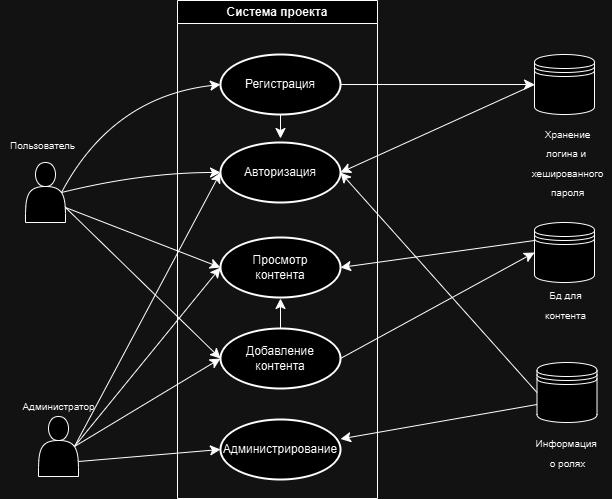

The diagram above was exported from draw.io. Its source (the exported page's mxGraphModel, read from the mxfile embedded in the PNG):
<mxGraphModel dx="1779" dy="1280" grid="0" gridSize="10" guides="1" tooltips="1" connect="1" arrows="1" fold="1" page="0" pageScale="1" pageWidth="850" pageHeight="1100" math="0" shadow="0">
  <root>
    <mxCell id="0" />
    <mxCell id="1" parent="0" />
    <mxCell id="997vQqD8DiAR4so7xjMj-1" value="" style="shape=actor;whiteSpace=wrap;html=1;" vertex="1" parent="1">
      <mxGeometry x="-212" y="72" width="40" height="60" as="geometry" />
    </mxCell>
    <mxCell id="997vQqD8DiAR4so7xjMj-11" style="edgeStyle=none;curved=1;rounded=0;orthogonalLoop=1;jettySize=auto;html=1;exitX=0.5;exitY=1;exitDx=0;exitDy=0;exitPerimeter=0;fontSize=12;startSize=8;endSize=8;" edge="1" parent="1" source="997vQqD8DiAR4so7xjMj-3">
      <mxGeometry relative="1" as="geometry">
        <mxPoint x="43" y="48" as="targetPoint" />
      </mxGeometry>
    </mxCell>
    <mxCell id="997vQqD8DiAR4so7xjMj-18" style="edgeStyle=none;curved=1;rounded=0;orthogonalLoop=1;jettySize=auto;html=1;exitX=1;exitY=0.5;exitDx=0;exitDy=0;entryX=0;entryY=0.5;entryDx=0;entryDy=0;fontSize=12;startSize=8;endSize=8;exitPerimeter=0;" edge="1" parent="1" source="997vQqD8DiAR4so7xjMj-3" target="997vQqD8DiAR4so7xjMj-15">
      <mxGeometry relative="1" as="geometry" />
    </mxCell>
    <mxCell id="997vQqD8DiAR4so7xjMj-3" value="Регистрация" style="strokeWidth=2;html=1;shape=mxgraph.flowchart.start_1;whiteSpace=wrap;" vertex="1" parent="1">
      <mxGeometry x="-17" y="-36" width="120" height="60" as="geometry" />
    </mxCell>
    <mxCell id="997vQqD8DiAR4so7xjMj-4" value="Авторизация" style="strokeWidth=2;html=1;shape=mxgraph.flowchart.start_1;whiteSpace=wrap;" vertex="1" parent="1">
      <mxGeometry x="-17" y="52" width="120" height="60" as="geometry" />
    </mxCell>
    <mxCell id="997vQqD8DiAR4so7xjMj-5" value="Просмотр&lt;div&gt;контента&lt;/div&gt;" style="strokeWidth=2;html=1;shape=mxgraph.flowchart.start_1;whiteSpace=wrap;" vertex="1" parent="1">
      <mxGeometry x="-17" y="147" width="120" height="60" as="geometry" />
    </mxCell>
    <mxCell id="997vQqD8DiAR4so7xjMj-13" style="edgeStyle=none;curved=1;rounded=0;orthogonalLoop=1;jettySize=auto;html=1;exitX=0.5;exitY=0;exitDx=0;exitDy=0;exitPerimeter=0;fontSize=12;startSize=8;endSize=8;" edge="1" parent="1" source="997vQqD8DiAR4so7xjMj-6">
      <mxGeometry relative="1" as="geometry">
        <mxPoint x="43" y="208" as="targetPoint" />
      </mxGeometry>
    </mxCell>
    <mxCell id="997vQqD8DiAR4so7xjMj-28" style="edgeStyle=none;curved=1;rounded=0;orthogonalLoop=1;jettySize=auto;html=1;exitX=1;exitY=0.5;exitDx=0;exitDy=0;exitPerimeter=0;entryX=0;entryY=0.5;entryDx=0;entryDy=0;fontSize=12;startSize=8;endSize=8;" edge="1" parent="1" source="997vQqD8DiAR4so7xjMj-6" target="997vQqD8DiAR4so7xjMj-16">
      <mxGeometry relative="1" as="geometry" />
    </mxCell>
    <mxCell id="997vQqD8DiAR4so7xjMj-6" value="Добавление&lt;div&gt;контента&lt;/div&gt;" style="strokeWidth=2;html=1;shape=mxgraph.flowchart.start_1;whiteSpace=wrap;" vertex="1" parent="1">
      <mxGeometry x="-17" y="238" width="120" height="60" as="geometry" />
    </mxCell>
    <mxCell id="997vQqD8DiAR4so7xjMj-7" value="Администрирование" style="strokeWidth=2;html=1;shape=mxgraph.flowchart.start_1;whiteSpace=wrap;" vertex="1" parent="1">
      <mxGeometry x="-17" y="329" width="120" height="60" as="geometry" />
    </mxCell>
    <mxCell id="997vQqD8DiAR4so7xjMj-9" style="edgeStyle=none;curved=1;rounded=0;orthogonalLoop=1;jettySize=auto;html=1;exitX=0.9;exitY=0.5;exitDx=0;exitDy=0;exitPerimeter=0;entryX=0;entryY=0.5;entryDx=0;entryDy=0;entryPerimeter=0;fontSize=12;startSize=8;endSize=8;" edge="1" parent="1" source="997vQqD8DiAR4so7xjMj-1" target="997vQqD8DiAR4so7xjMj-3">
      <mxGeometry relative="1" as="geometry">
        <Array as="points">
          <mxPoint x="-125" y="6" />
        </Array>
      </mxGeometry>
    </mxCell>
    <mxCell id="997vQqD8DiAR4so7xjMj-10" style="edgeStyle=none;curved=1;rounded=0;orthogonalLoop=1;jettySize=auto;html=1;exitX=0.9;exitY=0.5;exitDx=0;exitDy=0;exitPerimeter=0;entryX=0;entryY=0.5;entryDx=0;entryDy=0;entryPerimeter=0;fontSize=12;startSize=8;endSize=8;" edge="1" parent="1" source="997vQqD8DiAR4so7xjMj-1" target="997vQqD8DiAR4so7xjMj-4">
      <mxGeometry relative="1" as="geometry">
        <Array as="points">
          <mxPoint x="-95" y="82" />
        </Array>
      </mxGeometry>
    </mxCell>
    <mxCell id="997vQqD8DiAR4so7xjMj-12" style="edgeStyle=none;curved=1;rounded=0;orthogonalLoop=1;jettySize=auto;html=1;exitX=1;exitY=0.75;exitDx=0;exitDy=0;entryX=0;entryY=0.5;entryDx=0;entryDy=0;entryPerimeter=0;fontSize=12;startSize=8;endSize=8;" edge="1" parent="1" source="997vQqD8DiAR4so7xjMj-1" target="997vQqD8DiAR4so7xjMj-6">
      <mxGeometry relative="1" as="geometry" />
    </mxCell>
    <mxCell id="997vQqD8DiAR4so7xjMj-15" value="" style="shape=datastore;whiteSpace=wrap;html=1;" vertex="1" parent="1">
      <mxGeometry x="297" y="-36" width="60" height="60" as="geometry" />
    </mxCell>
    <mxCell id="997vQqD8DiAR4so7xjMj-16" value="" style="shape=datastore;whiteSpace=wrap;html=1;" vertex="1" parent="1">
      <mxGeometry x="297" y="132" width="60" height="60" as="geometry" />
    </mxCell>
    <mxCell id="997vQqD8DiAR4so7xjMj-26" style="edgeStyle=none;curved=1;rounded=0;orthogonalLoop=1;jettySize=auto;html=1;exitX=0;exitY=0.7;exitDx=0;exitDy=0;fontSize=12;startSize=8;endSize=8;" edge="1" parent="1" source="997vQqD8DiAR4so7xjMj-17" target="997vQqD8DiAR4so7xjMj-7">
      <mxGeometry relative="1" as="geometry" />
    </mxCell>
    <mxCell id="997vQqD8DiAR4so7xjMj-17" value="" style="shape=datastore;whiteSpace=wrap;html=1;" vertex="1" parent="1">
      <mxGeometry x="299.5" y="272" width="60" height="60" as="geometry" />
    </mxCell>
    <mxCell id="997vQqD8DiAR4so7xjMj-19" style="edgeStyle=none;curved=1;rounded=0;orthogonalLoop=1;jettySize=auto;html=1;exitX=0;exitY=0.5;exitDx=0;exitDy=0;entryX=1;entryY=0.5;entryDx=0;entryDy=0;entryPerimeter=0;fontSize=12;startSize=8;endSize=8;" edge="1" parent="1" source="997vQqD8DiAR4so7xjMj-15" target="997vQqD8DiAR4so7xjMj-4">
      <mxGeometry relative="1" as="geometry" />
    </mxCell>
    <mxCell id="997vQqD8DiAR4so7xjMj-20" value="&lt;font size=&quot;1&quot;&gt;Хранение&lt;/font&gt;&lt;div&gt;&lt;font size=&quot;1&quot;&gt;логина и&amp;nbsp;&lt;/font&gt;&lt;/div&gt;&lt;div&gt;&lt;font size=&quot;1&quot;&gt;хешированного&lt;/font&gt;&lt;/div&gt;&lt;div&gt;&lt;font size=&quot;1&quot;&gt;пароля&lt;/font&gt;&lt;/div&gt;" style="text;html=1;align=center;verticalAlign=middle;resizable=0;points=[];autosize=1;strokeColor=none;fillColor=none;fontSize=16;" vertex="1" parent="1">
      <mxGeometry x="284.5" y="26" width="90" height="89" as="geometry" />
    </mxCell>
    <mxCell id="997vQqD8DiAR4so7xjMj-23" style="edgeStyle=none;curved=1;rounded=0;orthogonalLoop=1;jettySize=auto;html=1;exitX=1;exitY=0.75;exitDx=0;exitDy=0;entryX=0;entryY=0.5;entryDx=0;entryDy=0;entryPerimeter=0;fontSize=12;startSize=8;endSize=8;" edge="1" parent="1" source="997vQqD8DiAR4so7xjMj-1" target="997vQqD8DiAR4so7xjMj-5">
      <mxGeometry relative="1" as="geometry" />
    </mxCell>
    <mxCell id="997vQqD8DiAR4so7xjMj-24" value="&lt;font style=&quot;font-size: 10px;&quot;&gt;Информация&amp;nbsp;&lt;/font&gt;&lt;div&gt;&lt;font style=&quot;font-size: 10px;&quot;&gt;о ролях&lt;/font&gt;&lt;/div&gt;" style="text;html=1;align=center;verticalAlign=middle;resizable=0;points=[];autosize=1;strokeColor=none;fillColor=none;fontSize=16;" vertex="1" parent="1">
      <mxGeometry x="288.5" y="336" width="82" height="50" as="geometry" />
    </mxCell>
    <mxCell id="997vQqD8DiAR4so7xjMj-27" value="&lt;font style=&quot;font-size: 10px;&quot;&gt;Бд для&lt;/font&gt;&lt;div&gt;&lt;font style=&quot;font-size: 10px;&quot;&gt;контента&lt;/font&gt;&lt;/div&gt;" style="text;html=1;align=center;verticalAlign=middle;resizable=0;points=[];autosize=1;strokeColor=none;fillColor=none;fontSize=16;" vertex="1" parent="1">
      <mxGeometry x="298.5" y="187.5" width="59" height="50" as="geometry" />
    </mxCell>
    <mxCell id="997vQqD8DiAR4so7xjMj-29" style="edgeStyle=none;curved=1;rounded=0;orthogonalLoop=1;jettySize=auto;html=1;exitX=0;exitY=0.3;exitDx=0;exitDy=0;entryX=1;entryY=0.5;entryDx=0;entryDy=0;entryPerimeter=0;fontSize=12;startSize=8;endSize=8;" edge="1" parent="1" source="997vQqD8DiAR4so7xjMj-16" target="997vQqD8DiAR4so7xjMj-5">
      <mxGeometry relative="1" as="geometry" />
    </mxCell>
    <mxCell id="997vQqD8DiAR4so7xjMj-34" value="Система проекта" style="swimlane;whiteSpace=wrap;html=1;" vertex="1" parent="1">
      <mxGeometry x="-60" y="-90" width="200" height="498" as="geometry" />
    </mxCell>
    <mxCell id="997vQqD8DiAR4so7xjMj-36" value="&lt;font style=&quot;font-size: 10px;&quot;&gt;Пользователь&lt;/font&gt;" style="text;html=1;align=center;verticalAlign=middle;resizable=0;points=[];autosize=1;strokeColor=none;fillColor=none;fontSize=16;" vertex="1" parent="1">
      <mxGeometry x="-237" y="37" width="83" height="31" as="geometry" />
    </mxCell>
    <mxCell id="997vQqD8DiAR4so7xjMj-37" value="" style="shape=actor;whiteSpace=wrap;html=1;" vertex="1" parent="1">
      <mxGeometry x="-199" y="326" width="40" height="60" as="geometry" />
    </mxCell>
    <mxCell id="997vQqD8DiAR4so7xjMj-38" value="&lt;font style=&quot;font-size: 10px;&quot;&gt;Администратор&lt;/font&gt;" style="text;html=1;align=center;verticalAlign=middle;resizable=0;points=[];autosize=1;strokeColor=none;fillColor=none;fontSize=16;" vertex="1" parent="1">
      <mxGeometry x="-224" y="298" width="90" height="31" as="geometry" />
    </mxCell>
    <mxCell id="997vQqD8DiAR4so7xjMj-39" style="edgeStyle=none;curved=1;rounded=0;orthogonalLoop=1;jettySize=auto;html=1;exitX=0;exitY=0.5;exitDx=0;exitDy=0;entryX=1;entryY=0.5;entryDx=0;entryDy=0;entryPerimeter=0;fontSize=12;startSize=8;endSize=8;" edge="1" parent="1" source="997vQqD8DiAR4so7xjMj-17" target="997vQqD8DiAR4so7xjMj-4">
      <mxGeometry relative="1" as="geometry" />
    </mxCell>
    <mxCell id="997vQqD8DiAR4so7xjMj-40" style="edgeStyle=none;curved=1;rounded=0;orthogonalLoop=1;jettySize=auto;html=1;exitX=0.9;exitY=0.5;exitDx=0;exitDy=0;exitPerimeter=0;entryX=0;entryY=0.5;entryDx=0;entryDy=0;entryPerimeter=0;fontSize=12;startSize=8;endSize=8;" edge="1" parent="1" source="997vQqD8DiAR4so7xjMj-37" target="997vQqD8DiAR4so7xjMj-4">
      <mxGeometry relative="1" as="geometry" />
    </mxCell>
    <mxCell id="997vQqD8DiAR4so7xjMj-41" style="edgeStyle=none;curved=1;rounded=0;orthogonalLoop=1;jettySize=auto;html=1;exitX=1;exitY=0.75;exitDx=0;exitDy=0;entryX=0;entryY=0.5;entryDx=0;entryDy=0;entryPerimeter=0;fontSize=12;startSize=8;endSize=8;" edge="1" parent="1" source="997vQqD8DiAR4so7xjMj-37" target="997vQqD8DiAR4so7xjMj-7">
      <mxGeometry relative="1" as="geometry" />
    </mxCell>
    <mxCell id="997vQqD8DiAR4so7xjMj-42" style="edgeStyle=none;curved=1;rounded=0;orthogonalLoop=1;jettySize=auto;html=1;exitX=0.9;exitY=0.5;exitDx=0;exitDy=0;exitPerimeter=0;entryX=0;entryY=0.5;entryDx=0;entryDy=0;entryPerimeter=0;fontSize=12;startSize=8;endSize=8;" edge="1" parent="1" source="997vQqD8DiAR4so7xjMj-37" target="997vQqD8DiAR4so7xjMj-6">
      <mxGeometry relative="1" as="geometry" />
    </mxCell>
    <mxCell id="997vQqD8DiAR4so7xjMj-43" style="edgeStyle=none;curved=1;rounded=0;orthogonalLoop=1;jettySize=auto;html=1;exitX=0.9;exitY=0.5;exitDx=0;exitDy=0;exitPerimeter=0;entryX=0;entryY=0.5;entryDx=0;entryDy=0;entryPerimeter=0;fontSize=12;startSize=8;endSize=8;" edge="1" parent="1" source="997vQqD8DiAR4so7xjMj-37" target="997vQqD8DiAR4so7xjMj-5">
      <mxGeometry relative="1" as="geometry" />
    </mxCell>
  </root>
</mxGraphModel>